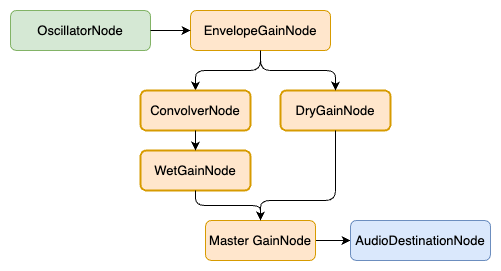

The diagram above was exported from draw.io. Its source (the exported page's mxGraphModel, read from the mxfile embedded in the PNG):
<mxGraphModel dx="1397" dy="549" grid="1" gridSize="10" guides="1" tooltips="1" connect="1" arrows="1" fold="1" page="1" pageScale="1" pageWidth="827" pageHeight="1169" math="0" shadow="0">
  <root>
    <mxCell id="0" />
    <mxCell id="1" parent="0" />
    <mxCell id="19" value="" style="rounded=0;whiteSpace=wrap;html=1;fontSize=13;strokeColor=none;" vertex="1" parent="1">
      <mxGeometry x="-70" y="250" width="500" height="270" as="geometry" />
    </mxCell>
    <mxCell id="3" value="OscillatorNode" style="rounded=1;whiteSpace=wrap;html=1;fontSize=13;fillColor=#d5e8d4;strokeColor=#82b366;" vertex="1" parent="1">
      <mxGeometry x="-60" y="260" width="140" height="40" as="geometry" />
    </mxCell>
    <mxCell id="12" value="" style="edgeStyle=orthogonalEdgeStyle;html=1;fontSize=13;entryX=0.5;entryY=0;entryDx=0;entryDy=0;strokeColor=default;rounded=1;" edge="1" parent="1" source="4" target="5">
      <mxGeometry relative="1" as="geometry" />
    </mxCell>
    <mxCell id="4" value="EnvelopeGainNode" style="rounded=1;whiteSpace=wrap;html=1;fontSize=13;fillColor=#ffe6cc;strokeColor=#d79b00;" vertex="1" parent="1">
      <mxGeometry x="120" y="260" width="140" height="40" as="geometry" />
    </mxCell>
    <mxCell id="5" value="ConvolverNode" style="rounded=1;whiteSpace=wrap;html=1;fontSize=13;fillColor=#ffe6cc;strokeColor=#d79b00;strokeWidth=2;" vertex="1" parent="1">
      <mxGeometry x="70" y="340" width="110" height="40" as="geometry" />
    </mxCell>
    <mxCell id="6" value="DryGainNode" style="rounded=1;whiteSpace=wrap;html=1;fontSize=13;fillColor=#ffe6cc;strokeColor=#d79b00;strokeWidth=2;" vertex="1" parent="1">
      <mxGeometry x="210" y="340" width="110" height="40" as="geometry" />
    </mxCell>
    <mxCell id="7" value="WetGainNode" style="rounded=1;whiteSpace=wrap;html=1;fontSize=13;fillColor=#ffe6cc;strokeColor=#d79b00;strokeWidth=2;" vertex="1" parent="1">
      <mxGeometry x="70" y="400" width="110" height="40" as="geometry" />
    </mxCell>
    <mxCell id="18" value="" style="edgeStyle=orthogonalEdgeStyle;rounded=1;html=1;strokeColor=default;fontSize=13;" edge="1" parent="1" source="8" target="9">
      <mxGeometry relative="1" as="geometry" />
    </mxCell>
    <mxCell id="8" value="Master GainNode" style="rounded=1;whiteSpace=wrap;html=1;fontSize=13;fillColor=#ffe6cc;strokeColor=#d79b00;" vertex="1" parent="1">
      <mxGeometry x="135" y="470" width="110" height="40" as="geometry" />
    </mxCell>
    <mxCell id="9" value="AudioDestinationNode" style="rounded=1;whiteSpace=wrap;html=1;fontSize=13;fillColor=#dae8fc;strokeColor=#6c8ebf;" vertex="1" parent="1">
      <mxGeometry x="280" y="470" width="140" height="40" as="geometry" />
    </mxCell>
    <mxCell id="10" value="" style="endArrow=classic;html=1;fontSize=13;exitX=1;exitY=0.5;exitDx=0;exitDy=0;" edge="1" parent="1" source="3" target="4">
      <mxGeometry width="50" height="50" relative="1" as="geometry">
        <mxPoint x="170" y="340" as="sourcePoint" />
        <mxPoint x="120" y="280" as="targetPoint" />
      </mxGeometry>
    </mxCell>
    <mxCell id="13" value="" style="edgeStyle=orthogonalEdgeStyle;html=1;fontSize=13;entryX=0.5;entryY=0;entryDx=0;entryDy=0;strokeColor=default;rounded=1;exitX=0.5;exitY=1;exitDx=0;exitDy=0;" edge="1" parent="1" source="4" target="6">
      <mxGeometry relative="1" as="geometry">
        <mxPoint x="200" y="310" as="sourcePoint" />
        <mxPoint x="135" y="340" as="targetPoint" />
      </mxGeometry>
    </mxCell>
    <mxCell id="15" value="" style="endArrow=classic;html=1;fontSize=13;exitX=0.5;exitY=1;exitDx=0;exitDy=0;" edge="1" parent="1" source="5" target="7">
      <mxGeometry width="50" height="50" relative="1" as="geometry">
        <mxPoint x="90" y="290" as="sourcePoint" />
        <mxPoint x="130" y="290" as="targetPoint" />
      </mxGeometry>
    </mxCell>
    <mxCell id="16" value="" style="edgeStyle=orthogonalEdgeStyle;html=1;fontSize=13;entryX=0.5;entryY=0;entryDx=0;entryDy=0;strokeColor=default;rounded=1;exitX=0.5;exitY=1;exitDx=0;exitDy=0;" edge="1" parent="1" source="7" target="8">
      <mxGeometry relative="1" as="geometry">
        <mxPoint x="200" y="310" as="sourcePoint" />
        <mxPoint x="135" y="340" as="targetPoint" />
      </mxGeometry>
    </mxCell>
    <mxCell id="17" value="" style="edgeStyle=orthogonalEdgeStyle;html=1;fontSize=13;entryX=0.5;entryY=0;entryDx=0;entryDy=0;strokeColor=default;rounded=1;exitX=0.5;exitY=1;exitDx=0;exitDy=0;" edge="1" parent="1" source="6" target="8">
      <mxGeometry relative="1" as="geometry">
        <mxPoint x="135" y="450" as="sourcePoint" />
        <mxPoint x="200" y="480" as="targetPoint" />
        <Array as="points">
          <mxPoint x="265" y="450" />
          <mxPoint x="190" y="450" />
        </Array>
      </mxGeometry>
    </mxCell>
  </root>
</mxGraphModel>